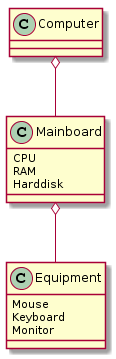

The diagram above was rendered by PlantUML. Its source (embedded in the PNG):
@startuml
Computer o-- Mainboard
Mainboard o-- Equipment
class Mainboard{
CPU 
RAM
Harddisk
}
class Equipment{
Mouse
Keyboard
Monitor
}
@enduml